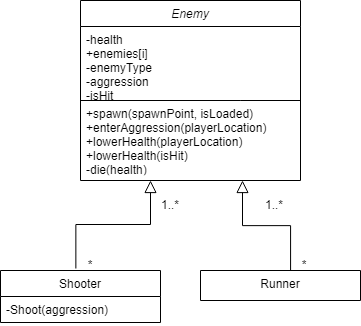

The diagram above was exported from draw.io. Its source (the exported page's mxGraphModel, read from the mxfile embedded in the PNG):
<mxGraphModel dx="1185" dy="632" grid="1" gridSize="10" guides="1" tooltips="1" connect="1" arrows="1" fold="1" page="1" pageScale="1" pageWidth="827" pageHeight="1169" math="0" shadow="0">
  <root>
    <mxCell id="WIyWlLk6GJQsqaUBKTNV-0" />
    <mxCell id="WIyWlLk6GJQsqaUBKTNV-1" parent="WIyWlLk6GJQsqaUBKTNV-0" />
    <mxCell id="zkfFHV4jXpPFQw0GAbJ--0" value="Enemy" style="swimlane;fontStyle=2;align=center;verticalAlign=top;childLayout=stackLayout;horizontal=1;startSize=26;horizontalStack=0;resizeParent=1;resizeLast=0;collapsible=1;marginBottom=0;rounded=0;shadow=0;strokeWidth=1;" parent="WIyWlLk6GJQsqaUBKTNV-1" vertex="1">
      <mxGeometry x="190" y="120" width="220" height="180" as="geometry">
        <mxRectangle x="230" y="140" width="160" height="26" as="alternateBounds" />
      </mxGeometry>
    </mxCell>
    <mxCell id="zkfFHV4jXpPFQw0GAbJ--1" value="-health&#10;+enemies[i]&#10;-enemyType&#10;-aggression&#10;-isHit&#10;" style="text;align=left;verticalAlign=top;spacingLeft=4;spacingRight=4;overflow=hidden;rotatable=0;points=[[0,0.5],[1,0.5]];portConstraint=eastwest;" parent="zkfFHV4jXpPFQw0GAbJ--0" vertex="1">
      <mxGeometry y="26" width="220" height="74" as="geometry" />
    </mxCell>
    <mxCell id="dD9JQLVS6018Txk415zP-2" value="" style="endArrow=none;html=1;rounded=0;" edge="1" parent="zkfFHV4jXpPFQw0GAbJ--0">
      <mxGeometry width="50" height="50" relative="1" as="geometry">
        <mxPoint y="100" as="sourcePoint" />
        <mxPoint x="160" y="100" as="targetPoint" />
        <Array as="points">
          <mxPoint x="160" y="100" />
          <mxPoint x="220" y="100" />
        </Array>
      </mxGeometry>
    </mxCell>
    <mxCell id="dD9JQLVS6018Txk415zP-3" value="+spawn(spawnPoint, isLoaded)&#10;+enterAggression(playerLocation)&#10;+lowerHealth(playerLocation)&#10;+lowerHealth(isHit)&#10;-die(health)" style="text;align=left;verticalAlign=top;spacingLeft=4;spacingRight=4;overflow=hidden;rotatable=0;points=[[0,0.5],[1,0.5]];portConstraint=eastwest;rounded=0;shadow=0;html=0;" vertex="1" parent="zkfFHV4jXpPFQw0GAbJ--0">
      <mxGeometry y="100" width="220" height="70" as="geometry" />
    </mxCell>
    <mxCell id="zkfFHV4jXpPFQw0GAbJ--6" value="Shooter" style="swimlane;fontStyle=0;align=center;verticalAlign=top;childLayout=stackLayout;horizontal=1;startSize=26;horizontalStack=0;resizeParent=1;resizeLast=0;collapsible=1;marginBottom=0;rounded=0;shadow=0;strokeWidth=1;" parent="WIyWlLk6GJQsqaUBKTNV-1" vertex="1">
      <mxGeometry x="110" y="390" width="160" height="52" as="geometry">
        <mxRectangle x="130" y="380" width="160" height="26" as="alternateBounds" />
      </mxGeometry>
    </mxCell>
    <mxCell id="zkfFHV4jXpPFQw0GAbJ--7" value="-Shoot(aggression)" style="text;align=left;verticalAlign=top;spacingLeft=4;spacingRight=4;overflow=hidden;rotatable=0;points=[[0,0.5],[1,0.5]];portConstraint=eastwest;" parent="zkfFHV4jXpPFQw0GAbJ--6" vertex="1">
      <mxGeometry y="26" width="160" height="26" as="geometry" />
    </mxCell>
    <mxCell id="zkfFHV4jXpPFQw0GAbJ--12" value="" style="endArrow=block;endSize=10;endFill=0;shadow=0;strokeWidth=1;rounded=0;edgeStyle=elbowEdgeStyle;elbow=vertical;exitX=0.471;exitY=-0.038;exitDx=0;exitDy=0;exitPerimeter=0;" parent="WIyWlLk6GJQsqaUBKTNV-1" source="zkfFHV4jXpPFQw0GAbJ--6" edge="1">
      <mxGeometry width="160" relative="1" as="geometry">
        <mxPoint x="140" y="500" as="sourcePoint" />
        <mxPoint x="260" y="300" as="targetPoint" />
      </mxGeometry>
    </mxCell>
    <mxCell id="zkfFHV4jXpPFQw0GAbJ--13" value="Runner" style="swimlane;fontStyle=0;align=center;verticalAlign=top;childLayout=stackLayout;horizontal=1;startSize=70;horizontalStack=0;resizeParent=1;resizeLast=0;collapsible=1;marginBottom=0;rounded=0;shadow=0;strokeWidth=1;" parent="WIyWlLk6GJQsqaUBKTNV-1" vertex="1">
      <mxGeometry x="310" y="390" width="160" height="30" as="geometry">
        <mxRectangle x="340" y="380" width="170" height="26" as="alternateBounds" />
      </mxGeometry>
    </mxCell>
    <mxCell id="dD9JQLVS6018Txk415zP-6" value="" style="endArrow=block;endSize=10;endFill=0;shadow=0;strokeWidth=1;rounded=0;edgeStyle=elbowEdgeStyle;elbow=vertical;exitX=0.563;exitY=0;exitDx=0;exitDy=0;exitPerimeter=0;" edge="1" parent="WIyWlLk6GJQsqaUBKTNV-1" source="zkfFHV4jXpPFQw0GAbJ--13">
      <mxGeometry width="160" relative="1" as="geometry">
        <mxPoint x="475.8399999999999" y="377.41999999999996" as="sourcePoint" />
        <mxPoint x="352" y="300" as="targetPoint" />
      </mxGeometry>
    </mxCell>
    <mxCell id="dD9JQLVS6018Txk415zP-7" value="*" style="text;strokeColor=none;align=center;fillColor=none;html=1;verticalAlign=middle;whiteSpace=wrap;rounded=0;" vertex="1" parent="WIyWlLk6GJQsqaUBKTNV-1">
      <mxGeometry x="170" y="370" width="60" height="30" as="geometry" />
    </mxCell>
    <mxCell id="dD9JQLVS6018Txk415zP-8" value="*" style="text;strokeColor=none;align=center;fillColor=none;html=1;verticalAlign=middle;whiteSpace=wrap;rounded=0;" vertex="1" parent="WIyWlLk6GJQsqaUBKTNV-1">
      <mxGeometry x="384" y="370" width="60" height="30" as="geometry" />
    </mxCell>
    <mxCell id="dD9JQLVS6018Txk415zP-9" value="1..*" style="text;strokeColor=none;align=center;fillColor=none;html=1;verticalAlign=middle;whiteSpace=wrap;rounded=0;" vertex="1" parent="WIyWlLk6GJQsqaUBKTNV-1">
      <mxGeometry x="250" y="310" width="60" height="30" as="geometry" />
    </mxCell>
    <mxCell id="dD9JQLVS6018Txk415zP-10" value="1..*" style="text;strokeColor=none;align=center;fillColor=none;html=1;verticalAlign=middle;whiteSpace=wrap;rounded=0;" vertex="1" parent="WIyWlLk6GJQsqaUBKTNV-1">
      <mxGeometry x="354" y="310" width="60" height="30" as="geometry" />
    </mxCell>
  </root>
</mxGraphModel>